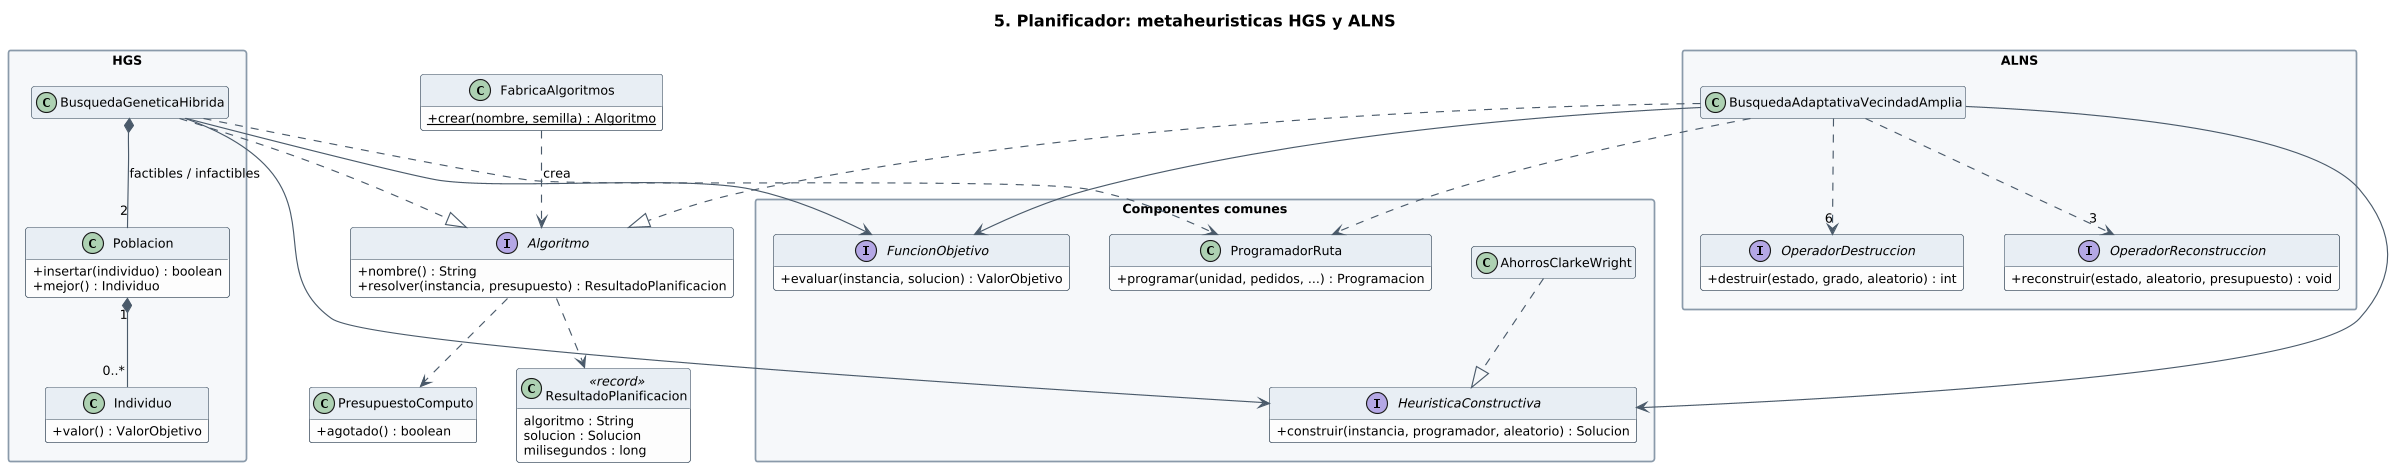

The diagram above was rendered by PlantUML. Its source (embedded in the PNG):
@startuml 5-planificador
!include estilo.iuml
title 5. Planificador: metaheuristicas HGS y ALNS

interface Algoritmo {
  + nombre() : String
  + resolver(instancia, presupuesto) : ResultadoPlanificacion
}

class FabricaAlgoritmos {
  + {static} crear(nombre, semilla) : Algoritmo
}

class PresupuestoComputo {
  + agotado() : boolean
}

class ResultadoPlanificacion <<record>> {
  algoritmo : String
  solucion : Solucion
  milisegundos : long
}

package "HGS" {
  class BusquedaGeneticaHibrida
  class Poblacion {
    + insertar(individuo) : boolean
    + mejor() : Individuo
  }
  class Individuo {
    + valor() : ValorObjetivo
  }
}

package "ALNS" {
  class BusquedaAdaptativaVecindadAmplia
  interface OperadorDestruccion {
    + destruir(estado, grado, aleatorio) : int
  }
  interface OperadorReconstruccion {
    + reconstruir(estado, aleatorio, presupuesto) : void
  }
}

package "Componentes comunes" {
  interface HeuristicaConstructiva {
    + construir(instancia, programador, aleatorio) : Solucion
  }
  class AhorrosClarkeWright
  interface FuncionObjetivo {
    + evaluar(instancia, solucion) : ValorObjetivo
  }
  class ProgramadorRuta {
    + programar(unidad, pedidos, ...) : Programacion
  }
}

FabricaAlgoritmos ..> Algoritmo : crea
Algoritmo ..> PresupuestoComputo
Algoritmo ..> ResultadoPlanificacion
BusquedaGeneticaHibrida ..|> Algoritmo
BusquedaAdaptativaVecindadAmplia ..|> Algoritmo
BusquedaGeneticaHibrida *-- "2" Poblacion : factibles / infactibles
Poblacion "1" *-- "0..*" Individuo
BusquedaAdaptativaVecindadAmplia ..> "6" OperadorDestruccion
BusquedaAdaptativaVecindadAmplia ..> "3" OperadorReconstruccion
AhorrosClarkeWright ..|> HeuristicaConstructiva
BusquedaGeneticaHibrida --> HeuristicaConstructiva
BusquedaAdaptativaVecindadAmplia --> HeuristicaConstructiva
BusquedaGeneticaHibrida --> FuncionObjetivo
BusquedaAdaptativaVecindadAmplia --> FuncionObjetivo
BusquedaGeneticaHibrida ..> ProgramadorRuta
BusquedaAdaptativaVecindadAmplia ..> ProgramadorRuta
@enduml